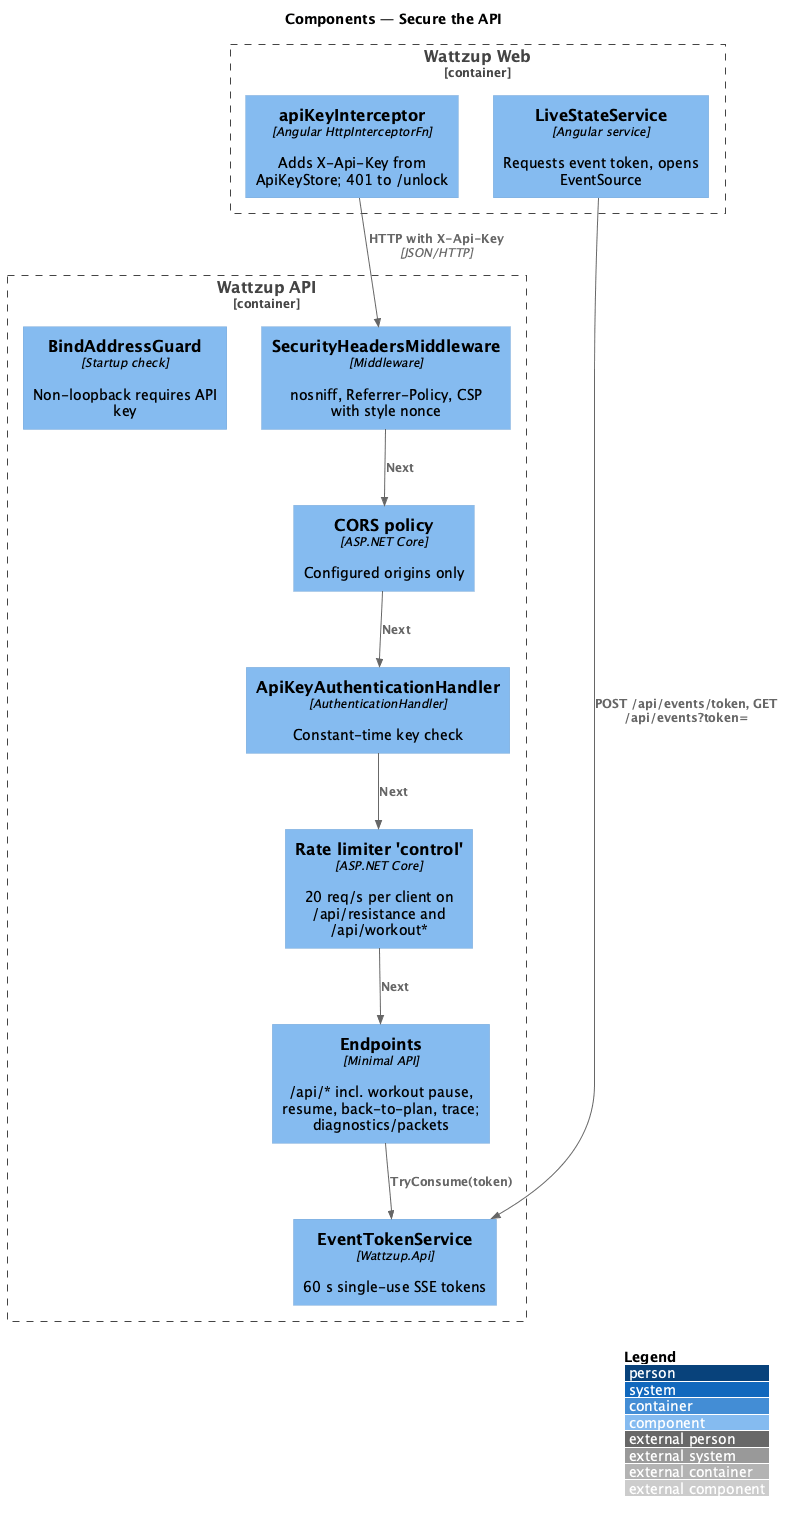

The diagram above was rendered by PlantUML. Its source (embedded in the PNG):
@startuml
!include <C4/C4_Component>
LAYOUT_WITH_LEGEND()
title Components — Secure the API

Container_Boundary(web, "Wattzup Web") {
  Component(interceptor, "apiKeyInterceptor", "Angular HttpInterceptorFn", "Adds X-Api-Key from ApiKeyStore; 401 to /unlock")
  Component(live, "LiveStateService", "Angular service", "Requests event token, opens EventSource")
}
Container_Boundary(api, "Wattzup API") {
  Component(guard, "BindAddressGuard", "Startup check", "Non-loopback requires API key")
  Component(headers, "SecurityHeadersMiddleware", "Middleware", "nosniff, Referrer-Policy, CSP with style nonce")
  Component(cors, "CORS policy", "ASP.NET Core", "Configured origins only")
  Component(auth, "ApiKeyAuthenticationHandler", "AuthenticationHandler", "Constant-time key check")
  Component(rate, "Rate limiter 'control'", "ASP.NET Core", "20 req/s per client on /api/resistance and /api/workout*")
  Component(tokens, "EventTokenService", "Wattzup.Api", "60 s single-use SSE tokens")
  Component(endpoints, "Endpoints", "Minimal API", "/api/* incl. workout pause, resume, back-to-plan, trace; diagnostics/packets")
}

Rel(interceptor, headers, "HTTP with X-Api-Key", "JSON/HTTP")
Rel(live, tokens, "POST /api/events/token, GET /api/events?token=")
Rel(headers, cors, "Next")
Rel(cors, auth, "Next")
Rel(auth, rate, "Next")
Rel(rate, endpoints, "Next")
Rel(endpoints, tokens, "TryConsume(token)")
@enduml